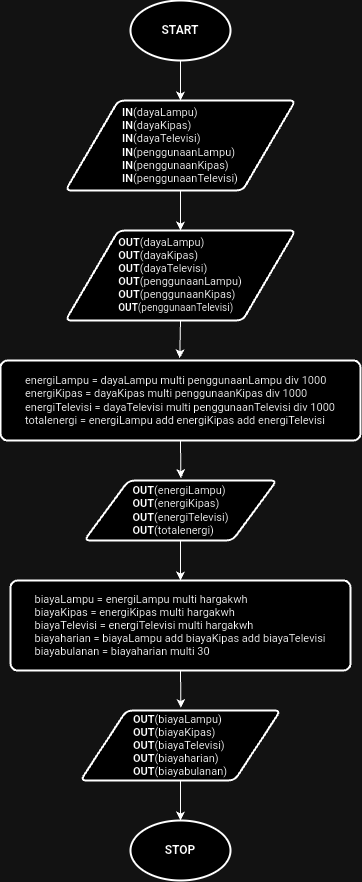

The diagram above was exported from draw.io. Its source (the exported page's mxGraphModel, read from the mxfile embedded in the PNG):
<mxGraphModel dx="449" dy="1622" grid="1" gridSize="10" guides="1" tooltips="1" connect="1" arrows="1" fold="1" page="1" pageScale="1" pageWidth="1169" pageHeight="827" math="0" shadow="0">
  <root>
    <mxCell id="0" />
    <mxCell id="1" parent="0" />
    <mxCell id="iuYJTaJ9a4irXNEPe2Zs-9" style="edgeStyle=orthogonalEdgeStyle;rounded=0;orthogonalLoop=1;jettySize=auto;html=1;exitX=0.5;exitY=1;exitDx=0;exitDy=0;exitPerimeter=0;entryX=0.5;entryY=0;entryDx=0;entryDy=0;" parent="1" source="iuYJTaJ9a4irXNEPe2Zs-1" target="iuYJTaJ9a4irXNEPe2Zs-2" edge="1">
      <mxGeometry relative="1" as="geometry" />
    </mxCell>
    <mxCell id="iuYJTaJ9a4irXNEPe2Zs-1" value="&lt;b&gt;START&lt;/b&gt;" style="strokeWidth=2;html=1;shape=mxgraph.flowchart.start_1;whiteSpace=wrap;" parent="1" vertex="1">
      <mxGeometry x="530" width="100" height="60" as="geometry" />
    </mxCell>
    <mxCell id="iuYJTaJ9a4irXNEPe2Zs-10" style="edgeStyle=orthogonalEdgeStyle;rounded=0;orthogonalLoop=1;jettySize=auto;html=1;exitX=0.5;exitY=1;exitDx=0;exitDy=0;entryX=0.5;entryY=0;entryDx=0;entryDy=0;" parent="1" source="iuYJTaJ9a4irXNEPe2Zs-2" target="iuYJTaJ9a4irXNEPe2Zs-3" edge="1">
      <mxGeometry relative="1" as="geometry" />
    </mxCell>
    <mxCell id="iuYJTaJ9a4irXNEPe2Zs-2" value="&lt;div style=&quot;text-align: justify; line-height: 120%; font-size: 11px;&quot;&gt;&lt;font style=&quot;font-size: 11px;&quot;&gt;&lt;b style=&quot;&quot;&gt;IN&lt;/b&gt;(dayaLampu)&lt;/font&gt;&lt;/div&gt;&lt;div style=&quot;text-align: justify; line-height: 120%; font-size: 11px;&quot;&gt;&lt;font style=&quot;font-size: 11px;&quot;&gt;&lt;b&gt;IN&lt;/b&gt;(dayaKipas)&lt;/font&gt;&lt;/div&gt;&lt;div style=&quot;text-align: justify; line-height: 120%; font-size: 11px;&quot;&gt;&lt;font style=&quot;font-size: 11px;&quot;&gt;&lt;b&gt;IN&lt;/b&gt;(dayaTelevisi)&lt;/font&gt;&lt;/div&gt;&lt;div style=&quot;text-align: justify; line-height: 120%; font-size: 11px;&quot;&gt;&lt;font style=&quot;font-size: 11px;&quot;&gt;&lt;b&gt;IN&lt;/b&gt;(penggunaanLampu)&lt;/font&gt;&lt;/div&gt;&lt;div style=&quot;text-align: justify; line-height: 120%; font-size: 11px;&quot;&gt;&lt;font style=&quot;font-size: 11px;&quot;&gt;&lt;b&gt;IN&lt;/b&gt;(penggunaanKipas)&lt;/font&gt;&lt;/div&gt;&lt;div style=&quot;text-align: justify; line-height: 120%; font-size: 11px;&quot;&gt;&lt;font style=&quot;font-size: 11px;&quot;&gt;&lt;b style=&quot;&quot;&gt;IN&lt;/b&gt;(penggunaanTelevisi)&lt;/font&gt;&lt;/div&gt;" style="shape=parallelogram;html=1;strokeWidth=2;perimeter=parallelogramPerimeter;whiteSpace=wrap;rounded=1;arcSize=12;size=0.23;align=center;" parent="1" vertex="1">
      <mxGeometry x="465" y="100" width="230" height="90" as="geometry" />
    </mxCell>
    <mxCell id="iuYJTaJ9a4irXNEPe2Zs-3" value="&lt;div style=&quot;text-align: justify; font-size: 11px;&quot;&gt;&lt;font style=&quot;font-size: 11px;&quot;&gt;&lt;b style=&quot;&quot;&gt;OUT&lt;/b&gt;(dayaLampu)&lt;/font&gt;&lt;/div&gt;&lt;div style=&quot;text-align: justify; font-size: 11px;&quot;&gt;&lt;font style=&quot;font-size: 11px;&quot;&gt;&lt;b&gt;OUT&lt;/b&gt;(dayaKipas)&lt;/font&gt;&lt;/div&gt;&lt;div style=&quot;text-align: justify; font-size: 11px;&quot;&gt;&lt;span style=&quot;background-color: initial;&quot;&gt;&lt;font style=&quot;font-size: 11px;&quot;&gt;&lt;b&gt;OUT&lt;/b&gt;(dayaTelevisi)&lt;/font&gt;&lt;/span&gt;&lt;/div&gt;&lt;div style=&quot;text-align: justify; font-size: 11px;&quot;&gt;&lt;font style=&quot;font-size: 11px;&quot;&gt;&lt;b&gt;OUT&lt;/b&gt;(penggunaanLampu)&lt;/font&gt;&lt;/div&gt;&lt;div style=&quot;text-align: justify; font-size: 11px;&quot;&gt;&lt;font style=&quot;font-size: 11px;&quot;&gt;&lt;b&gt;OUT&lt;/b&gt;(penggunaanKipas)&lt;/font&gt;&lt;/div&gt;&lt;div style=&quot;text-align: justify; font-size: 11px;&quot;&gt;&lt;font style=&quot;font-size: 10px;&quot;&gt;&lt;b style=&quot;&quot;&gt;OUT&lt;/b&gt;(penggunaanTelevisi)&lt;/font&gt;&lt;/div&gt;" style="shape=parallelogram;html=1;strokeWidth=2;perimeter=parallelogramPerimeter;whiteSpace=wrap;rounded=1;arcSize=12;size=0.23;" parent="1" vertex="1">
      <mxGeometry x="465" y="230" width="230" height="90" as="geometry" />
    </mxCell>
    <mxCell id="iuYJTaJ9a4irXNEPe2Zs-4" value="&lt;div style=&quot;text-align: justify; font-size: 11px;&quot;&gt;&lt;font style=&quot;font-size: 11px;&quot;&gt;energiLampu = dayaLampu multi penggunaanLampu div 1000&lt;/font&gt;&lt;/div&gt;&lt;div style=&quot;text-align: justify; font-size: 11px;&quot;&gt;&lt;font style=&quot;font-size: 11px;&quot;&gt;energiKipas = dayaKipas multi penggunaanKipas div 1000&lt;/font&gt;&lt;/div&gt;&lt;div style=&quot;text-align: justify; font-size: 11px;&quot;&gt;&lt;font style=&quot;font-size: 11px;&quot;&gt;energiTelevisi =&lt;/font&gt;&lt;span style=&quot;background-color: initial;&quot;&gt;&amp;nbsp;dayaTelevisi multi penggunaanTelevisi div 1000&lt;/span&gt;&lt;/div&gt;&lt;div style=&quot;text-align: justify; font-size: 11px;&quot;&gt;&lt;font style=&quot;font-size: 11px;&quot;&gt;totalenergi = energiLampu add energiKipas add energiTelevisi&lt;/font&gt;&lt;/div&gt;" style="rounded=1;whiteSpace=wrap;html=1;absoluteArcSize=1;arcSize=14;strokeWidth=2;" parent="1" vertex="1">
      <mxGeometry x="400" y="360" width="360" height="80" as="geometry" />
    </mxCell>
    <mxCell id="iuYJTaJ9a4irXNEPe2Zs-13" style="edgeStyle=orthogonalEdgeStyle;rounded=0;orthogonalLoop=1;jettySize=auto;html=1;exitX=0.5;exitY=1;exitDx=0;exitDy=0;" parent="1" source="iuYJTaJ9a4irXNEPe2Zs-5" target="iuYJTaJ9a4irXNEPe2Zs-6" edge="1">
      <mxGeometry relative="1" as="geometry" />
    </mxCell>
    <mxCell id="iuYJTaJ9a4irXNEPe2Zs-5" value="&lt;div style=&quot;text-align: justify; font-size: 11px;&quot;&gt;&lt;font style=&quot;font-size: 11px;&quot;&gt;&lt;b style=&quot;&quot;&gt;OUT&lt;/b&gt;(energiLampu)&lt;/font&gt;&lt;/div&gt;&lt;div style=&quot;text-align: justify; font-size: 11px;&quot;&gt;&lt;font style=&quot;font-size: 11px;&quot;&gt;&lt;b&gt;OUT&lt;/b&gt;(energiKipas)&lt;/font&gt;&lt;/div&gt;&lt;div style=&quot;text-align: justify; font-size: 11px;&quot;&gt;&lt;font style=&quot;font-size: 11px;&quot;&gt;&lt;b&gt;OUT&lt;/b&gt;(energiTelevisi)&lt;/font&gt;&lt;/div&gt;&lt;div style=&quot;text-align: justify; font-size: 11px;&quot;&gt;&lt;font style=&quot;font-size: 11px;&quot;&gt;&lt;b style=&quot;&quot;&gt;OUT&lt;/b&gt;(totalenergi)&lt;/font&gt;&lt;/div&gt;" style="shape=parallelogram;html=1;strokeWidth=2;perimeter=parallelogramPerimeter;whiteSpace=wrap;rounded=1;arcSize=12;size=0.23;" parent="1" vertex="1">
      <mxGeometry x="483.75" y="480" width="192.5" height="60" as="geometry" />
    </mxCell>
    <mxCell id="iuYJTaJ9a4irXNEPe2Zs-6" value="&lt;div style=&quot;text-align: justify; font-size: 11px;&quot;&gt;&lt;font style=&quot;font-size: 11px;&quot;&gt;biayaLampu = energiLampu multi hargakwh&lt;/font&gt;&lt;/div&gt;&lt;div style=&quot;text-align: justify; font-size: 11px;&quot;&gt;&lt;font style=&quot;font-size: 11px;&quot;&gt;biayaKipas = energiKipas multi hargakwh&lt;/font&gt;&lt;/div&gt;&lt;div style=&quot;text-align: justify; font-size: 11px;&quot;&gt;&lt;font style=&quot;font-size: 11px;&quot;&gt;biayaTelevisi = energiTelevisi multi hargakwh&lt;/font&gt;&lt;/div&gt;&lt;div style=&quot;text-align: justify; font-size: 11px;&quot;&gt;&lt;font style=&quot;font-size: 11px;&quot;&gt;biayaharian = biayaLampu add biayaKipas add biayaTelevisi&lt;/font&gt;&lt;/div&gt;&lt;div style=&quot;text-align: justify; font-size: 11px;&quot;&gt;&lt;font style=&quot;font-size: 11px;&quot;&gt;biayabulanan = biayaharian multi 30&lt;/font&gt;&lt;/div&gt;" style="rounded=1;whiteSpace=wrap;html=1;absoluteArcSize=1;arcSize=14;strokeWidth=2;" parent="1" vertex="1">
      <mxGeometry x="410" y="580" width="340" height="90" as="geometry" />
    </mxCell>
    <mxCell id="iuYJTaJ9a4irXNEPe2Zs-15" value="" style="edgeStyle=orthogonalEdgeStyle;rounded=0;orthogonalLoop=1;jettySize=auto;html=1;" parent="1" source="iuYJTaJ9a4irXNEPe2Zs-7" target="iuYJTaJ9a4irXNEPe2Zs-8" edge="1">
      <mxGeometry relative="1" as="geometry" />
    </mxCell>
    <mxCell id="iuYJTaJ9a4irXNEPe2Zs-7" value="&lt;div style=&quot;text-align: justify; font-size: 11px;&quot;&gt;&lt;font style=&quot;font-size: 11px;&quot;&gt;&lt;b&gt;OUT&lt;/b&gt;(biayaLampu)&lt;/font&gt;&lt;/div&gt;&lt;div style=&quot;text-align: justify; font-size: 11px;&quot;&gt;&lt;font style=&quot;font-size: 11px;&quot;&gt;&lt;b&gt;OUT&lt;/b&gt;(biayaKipas)&lt;/font&gt;&lt;/div&gt;&lt;div style=&quot;text-align: justify; font-size: 11px;&quot;&gt;&lt;font style=&quot;font-size: 11px;&quot;&gt;&lt;b&gt;OUT&lt;/b&gt;(biayaTelevisi)&lt;/font&gt;&lt;/div&gt;&lt;div style=&quot;text-align: justify; font-size: 11px;&quot;&gt;&lt;font style=&quot;font-size: 11px;&quot;&gt;&lt;b&gt;OUT&lt;/b&gt;(biayaharian)&lt;/font&gt;&lt;/div&gt;&lt;div style=&quot;text-align: justify; font-size: 11px;&quot;&gt;&lt;font style=&quot;font-size: 11px;&quot;&gt;&lt;b&gt;OUT&lt;/b&gt;(biayabulanan)&lt;/font&gt;&lt;/div&gt;" style="shape=parallelogram;html=1;strokeWidth=2;perimeter=parallelogramPerimeter;whiteSpace=wrap;rounded=1;arcSize=12;size=0.23;" parent="1" vertex="1">
      <mxGeometry x="480" y="710" width="200" height="70" as="geometry" />
    </mxCell>
    <mxCell id="iuYJTaJ9a4irXNEPe2Zs-8" value="&lt;b&gt;STOP&lt;/b&gt;" style="strokeWidth=2;html=1;shape=mxgraph.flowchart.start_1;whiteSpace=wrap;" parent="1" vertex="1">
      <mxGeometry x="530" y="820" width="100" height="60" as="geometry" />
    </mxCell>
    <mxCell id="iuYJTaJ9a4irXNEPe2Zs-11" style="edgeStyle=orthogonalEdgeStyle;rounded=0;orthogonalLoop=1;jettySize=auto;html=1;exitX=0.5;exitY=1;exitDx=0;exitDy=0;entryX=0.498;entryY=-0.028;entryDx=0;entryDy=0;entryPerimeter=0;" parent="1" source="iuYJTaJ9a4irXNEPe2Zs-3" target="iuYJTaJ9a4irXNEPe2Zs-4" edge="1">
      <mxGeometry relative="1" as="geometry" />
    </mxCell>
    <mxCell id="iuYJTaJ9a4irXNEPe2Zs-12" style="edgeStyle=orthogonalEdgeStyle;rounded=0;orthogonalLoop=1;jettySize=auto;html=1;exitX=0.5;exitY=1;exitDx=0;exitDy=0;entryX=0.502;entryY=-0.038;entryDx=0;entryDy=0;entryPerimeter=0;" parent="1" source="iuYJTaJ9a4irXNEPe2Zs-4" target="iuYJTaJ9a4irXNEPe2Zs-5" edge="1">
      <mxGeometry relative="1" as="geometry" />
    </mxCell>
    <mxCell id="iuYJTaJ9a4irXNEPe2Zs-14" style="edgeStyle=orthogonalEdgeStyle;rounded=0;orthogonalLoop=1;jettySize=auto;html=1;exitX=0.5;exitY=1;exitDx=0;exitDy=0;entryX=0.502;entryY=-0.037;entryDx=0;entryDy=0;entryPerimeter=0;" parent="1" source="iuYJTaJ9a4irXNEPe2Zs-6" target="iuYJTaJ9a4irXNEPe2Zs-7" edge="1">
      <mxGeometry relative="1" as="geometry">
        <mxPoint x="580" y="730" as="targetPoint" />
      </mxGeometry>
    </mxCell>
  </root>
</mxGraphModel>